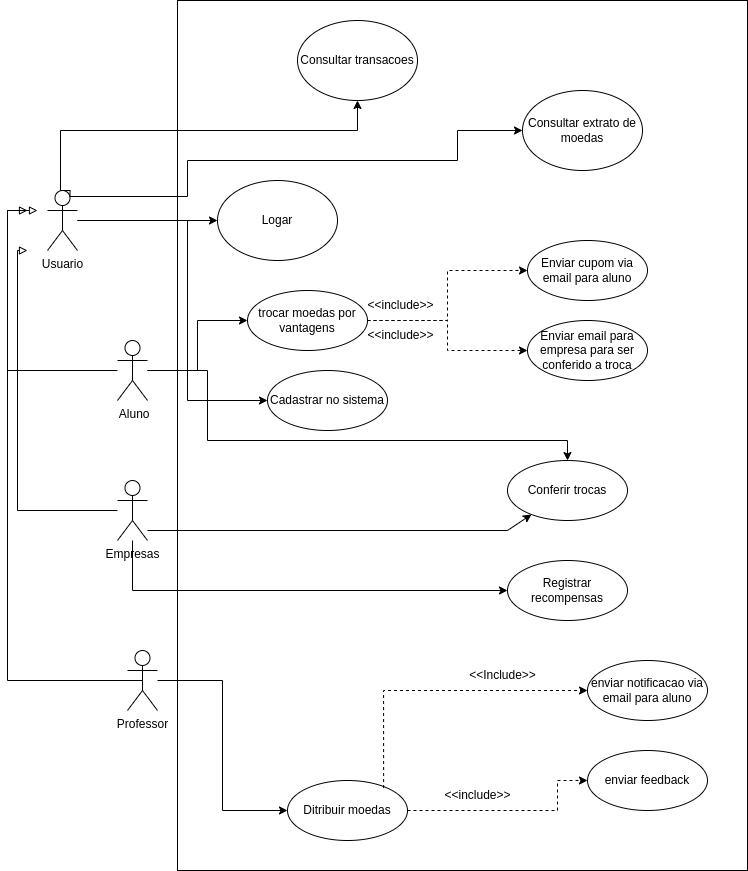

The diagram above was exported from draw.io. Its source (the exported page's mxGraphModel, read from the mxfile embedded in the PNG):
<mxGraphModel dx="1032" dy="1676" grid="1" gridSize="10" guides="1" tooltips="1" connect="1" arrows="1" fold="1" page="1" pageScale="1" pageWidth="827" pageHeight="1169" math="0" shadow="0">
  <root>
    <mxCell id="0" />
    <mxCell id="1" parent="0" />
    <mxCell id="aPwKU5RnPtJwxO_oWSsj-1" value="" style="rounded=0;whiteSpace=wrap;html=1;" parent="1" vertex="1">
      <mxGeometry x="190" y="-100" width="570" height="870" as="geometry" />
    </mxCell>
    <mxCell id="T0UhfcG9kjX6jtmYbkv_-4" style="edgeStyle=orthogonalEdgeStyle;rounded=0;orthogonalLoop=1;jettySize=auto;html=1;entryX=0;entryY=0.5;entryDx=0;entryDy=0;" parent="1" source="T0UhfcG9kjX6jtmYbkv_-1" target="T0UhfcG9kjX6jtmYbkv_-3" edge="1">
      <mxGeometry relative="1" as="geometry" />
    </mxCell>
    <mxCell id="3hO7KqQunou8gaCRy-0f-3" style="edgeStyle=orthogonalEdgeStyle;rounded=0;orthogonalLoop=1;jettySize=auto;html=1;entryX=0;entryY=0.5;entryDx=0;entryDy=0;" edge="1" parent="1" source="T0UhfcG9kjX6jtmYbkv_-1" target="T0UhfcG9kjX6jtmYbkv_-27">
      <mxGeometry relative="1" as="geometry">
        <Array as="points">
          <mxPoint x="200" y="120" />
          <mxPoint x="200" y="300" />
        </Array>
      </mxGeometry>
    </mxCell>
    <mxCell id="T0UhfcG9kjX6jtmYbkv_-1" value="Usuario" style="shape=umlActor;verticalLabelPosition=bottom;verticalAlign=top;html=1;outlineConnect=0;" parent="1" vertex="1">
      <mxGeometry x="60" y="90" width="30" height="60" as="geometry" />
    </mxCell>
    <mxCell id="T0UhfcG9kjX6jtmYbkv_-5" style="edgeStyle=orthogonalEdgeStyle;rounded=0;orthogonalLoop=1;jettySize=auto;html=1;endArrow=block;endFill=0;" parent="1" source="T0UhfcG9kjX6jtmYbkv_-2" edge="1">
      <mxGeometry relative="1" as="geometry">
        <mxPoint x="50" y="110" as="targetPoint" />
        <Array as="points">
          <mxPoint x="20" y="270" />
          <mxPoint x="20" y="110" />
        </Array>
      </mxGeometry>
    </mxCell>
    <mxCell id="T0UhfcG9kjX6jtmYbkv_-6" style="edgeStyle=orthogonalEdgeStyle;rounded=0;orthogonalLoop=1;jettySize=auto;html=1;endArrow=classic;endFill=1;entryX=0;entryY=0.5;entryDx=0;entryDy=0;" parent="1" source="T0UhfcG9kjX6jtmYbkv_-2" target="T0UhfcG9kjX6jtmYbkv_-7" edge="1">
      <mxGeometry relative="1" as="geometry">
        <mxPoint x="270" y="270" as="targetPoint" />
      </mxGeometry>
    </mxCell>
    <mxCell id="3hO7KqQunou8gaCRy-0f-4" style="edgeStyle=orthogonalEdgeStyle;rounded=0;orthogonalLoop=1;jettySize=auto;html=1;" edge="1" parent="1" source="T0UhfcG9kjX6jtmYbkv_-2" target="T0UhfcG9kjX6jtmYbkv_-50">
      <mxGeometry relative="1" as="geometry">
        <Array as="points">
          <mxPoint x="220" y="270" />
          <mxPoint x="220" y="340" />
          <mxPoint x="580" y="340" />
        </Array>
      </mxGeometry>
    </mxCell>
    <mxCell id="T0UhfcG9kjX6jtmYbkv_-2" value="&amp;nbsp;Aluno" style="shape=umlActor;verticalLabelPosition=bottom;verticalAlign=top;html=1;outlineConnect=0;" parent="1" vertex="1">
      <mxGeometry x="130" y="240" width="30" height="60" as="geometry" />
    </mxCell>
    <mxCell id="T0UhfcG9kjX6jtmYbkv_-3" value="Logar" style="ellipse;whiteSpace=wrap;html=1;" parent="1" vertex="1">
      <mxGeometry x="230" y="80" width="120" height="80" as="geometry" />
    </mxCell>
    <mxCell id="T0UhfcG9kjX6jtmYbkv_-44" value="" style="edgeStyle=orthogonalEdgeStyle;rounded=0;orthogonalLoop=1;jettySize=auto;html=1;endArrow=classic;endFill=1;dashed=1;" parent="1" source="T0UhfcG9kjX6jtmYbkv_-7" target="T0UhfcG9kjX6jtmYbkv_-43" edge="1">
      <mxGeometry relative="1" as="geometry">
        <Array as="points">
          <mxPoint x="460" y="220" />
          <mxPoint x="460" y="170" />
        </Array>
      </mxGeometry>
    </mxCell>
    <mxCell id="T0UhfcG9kjX6jtmYbkv_-46" value="" style="edgeStyle=orthogonalEdgeStyle;rounded=0;orthogonalLoop=1;jettySize=auto;html=1;endArrow=classic;endFill=1;dashed=1;" parent="1" source="T0UhfcG9kjX6jtmYbkv_-7" target="T0UhfcG9kjX6jtmYbkv_-45" edge="1">
      <mxGeometry relative="1" as="geometry" />
    </mxCell>
    <mxCell id="T0UhfcG9kjX6jtmYbkv_-7" value="trocar moedas por vantagens" style="ellipse;whiteSpace=wrap;html=1;" parent="1" vertex="1">
      <mxGeometry x="260" y="190" width="120" height="60" as="geometry" />
    </mxCell>
    <mxCell id="T0UhfcG9kjX6jtmYbkv_-9" style="edgeStyle=orthogonalEdgeStyle;rounded=0;orthogonalLoop=1;jettySize=auto;html=1;endArrow=block;endFill=0;exitX=0.5;exitY=0.5;exitDx=0;exitDy=0;exitPerimeter=0;" parent="1" source="T0UhfcG9kjX6jtmYbkv_-8" edge="1">
      <mxGeometry relative="1" as="geometry">
        <mxPoint x="40" y="110" as="targetPoint" />
        <Array as="points">
          <mxPoint x="20" y="580" />
          <mxPoint x="20" y="110" />
        </Array>
      </mxGeometry>
    </mxCell>
    <mxCell id="T0UhfcG9kjX6jtmYbkv_-10" style="edgeStyle=orthogonalEdgeStyle;rounded=0;orthogonalLoop=1;jettySize=auto;html=1;endArrow=classic;endFill=1;entryX=0;entryY=0.5;entryDx=0;entryDy=0;" parent="1" source="T0UhfcG9kjX6jtmYbkv_-8" target="T0UhfcG9kjX6jtmYbkv_-11" edge="1">
      <mxGeometry relative="1" as="geometry">
        <mxPoint x="300" y="480" as="targetPoint" />
      </mxGeometry>
    </mxCell>
    <mxCell id="T0UhfcG9kjX6jtmYbkv_-8" value="Professor" style="shape=umlActor;verticalLabelPosition=bottom;verticalAlign=top;html=1;outlineConnect=0;" parent="1" vertex="1">
      <mxGeometry x="140" y="550" width="30" height="60" as="geometry" />
    </mxCell>
    <mxCell id="T0UhfcG9kjX6jtmYbkv_-12" style="edgeStyle=orthogonalEdgeStyle;rounded=0;orthogonalLoop=1;jettySize=auto;html=1;endArrow=classic;endFill=1;dashed=1;entryX=0;entryY=0.5;entryDx=0;entryDy=0;" parent="1" source="T0UhfcG9kjX6jtmYbkv_-11" target="T0UhfcG9kjX6jtmYbkv_-13" edge="1">
      <mxGeometry relative="1" as="geometry">
        <mxPoint x="520" y="610" as="targetPoint" />
        <Array as="points">
          <mxPoint x="570" y="710" />
          <mxPoint x="570" y="680" />
        </Array>
      </mxGeometry>
    </mxCell>
    <mxCell id="T0UhfcG9kjX6jtmYbkv_-11" value="Ditribuir moedas" style="ellipse;whiteSpace=wrap;html=1;" parent="1" vertex="1">
      <mxGeometry x="300" y="680" width="120" height="60" as="geometry" />
    </mxCell>
    <mxCell id="T0UhfcG9kjX6jtmYbkv_-13" value="enviar feedback" style="ellipse;whiteSpace=wrap;html=1;" parent="1" vertex="1">
      <mxGeometry x="600" y="650" width="120" height="60" as="geometry" />
    </mxCell>
    <mxCell id="T0UhfcG9kjX6jtmYbkv_-14" value="&amp;lt;&amp;lt;include&amp;gt;&amp;gt;" style="text;html=1;align=center;verticalAlign=middle;resizable=0;points=[];autosize=1;strokeColor=none;fillColor=none;" parent="1" vertex="1">
      <mxGeometry x="445" y="680" width="90" height="30" as="geometry" />
    </mxCell>
    <mxCell id="T0UhfcG9kjX6jtmYbkv_-15" value="enviar notificacao via email para aluno" style="ellipse;whiteSpace=wrap;html=1;" parent="1" vertex="1">
      <mxGeometry x="600" y="560" width="120" height="60" as="geometry" />
    </mxCell>
    <mxCell id="T0UhfcG9kjX6jtmYbkv_-20" style="edgeStyle=orthogonalEdgeStyle;rounded=0;orthogonalLoop=1;jettySize=auto;html=1;entryX=0;entryY=0.5;entryDx=0;entryDy=0;exitX=0.75;exitY=0.1;exitDx=0;exitDy=0;exitPerimeter=0;" parent="1" source="T0UhfcG9kjX6jtmYbkv_-1" target="T0UhfcG9kjX6jtmYbkv_-21" edge="1">
      <mxGeometry relative="1" as="geometry">
        <mxPoint x="80" y="20" as="sourcePoint" />
        <Array as="points">
          <mxPoint x="200" y="96" />
          <mxPoint x="200" y="60" />
          <mxPoint x="470" y="60" />
          <mxPoint x="470" y="30" />
        </Array>
      </mxGeometry>
    </mxCell>
    <mxCell id="T0UhfcG9kjX6jtmYbkv_-21" value="Consultar extrato de moedas" style="ellipse;whiteSpace=wrap;html=1;" parent="1" vertex="1">
      <mxGeometry x="535" y="-10" width="120" height="80" as="geometry" />
    </mxCell>
    <mxCell id="T0UhfcG9kjX6jtmYbkv_-22" style="edgeStyle=orthogonalEdgeStyle;rounded=0;orthogonalLoop=1;jettySize=auto;html=1;entryX=0.5;entryY=1;entryDx=0;entryDy=0;exitX=0.75;exitY=0.1;exitDx=0;exitDy=0;exitPerimeter=0;" parent="1" source="T0UhfcG9kjX6jtmYbkv_-1" target="T0UhfcG9kjX6jtmYbkv_-23" edge="1">
      <mxGeometry relative="1" as="geometry">
        <mxPoint x="82.5" y="106" as="sourcePoint" />
        <mxPoint x="450" y="70" as="targetPoint" />
        <Array as="points">
          <mxPoint x="82" y="90" />
          <mxPoint x="73" y="90" />
          <mxPoint x="73" y="30" />
          <mxPoint x="370" y="30" />
        </Array>
      </mxGeometry>
    </mxCell>
    <mxCell id="T0UhfcG9kjX6jtmYbkv_-23" value="Consultar transacoes" style="ellipse;whiteSpace=wrap;html=1;" parent="1" vertex="1">
      <mxGeometry x="310" y="-80" width="120" height="80" as="geometry" />
    </mxCell>
    <mxCell id="T0UhfcG9kjX6jtmYbkv_-19" value="&amp;lt;&amp;lt;Include&amp;gt;&amp;gt;" style="text;html=1;align=center;verticalAlign=middle;resizable=0;points=[];autosize=1;strokeColor=none;fillColor=none;" parent="1" vertex="1">
      <mxGeometry x="470" y="560" width="90" height="30" as="geometry" />
    </mxCell>
    <mxCell id="T0UhfcG9kjX6jtmYbkv_-26" value="" style="edgeStyle=orthogonalEdgeStyle;rounded=0;orthogonalLoop=1;jettySize=auto;html=1;dashed=1;endArrow=classic;endFill=1;exitX=0.801;exitY=0.126;exitDx=0;exitDy=0;exitPerimeter=0;entryX=0;entryY=0.5;entryDx=0;entryDy=0;" parent="1" source="T0UhfcG9kjX6jtmYbkv_-11" target="T0UhfcG9kjX6jtmYbkv_-15" edge="1">
      <mxGeometry relative="1" as="geometry">
        <mxPoint x="396.12" y="687.56" as="sourcePoint" />
        <mxPoint x="580" y="590" as="targetPoint" />
        <Array as="points">
          <mxPoint x="396" y="590" />
        </Array>
      </mxGeometry>
    </mxCell>
    <mxCell id="T0UhfcG9kjX6jtmYbkv_-27" value="Cadastrar no sistema" style="ellipse;whiteSpace=wrap;html=1;" parent="1" vertex="1">
      <mxGeometry x="280" y="270" width="120" height="60" as="geometry" />
    </mxCell>
    <mxCell id="T0UhfcG9kjX6jtmYbkv_-36" style="edgeStyle=orthogonalEdgeStyle;rounded=0;orthogonalLoop=1;jettySize=auto;html=1;endArrow=block;endFill=0;" parent="1" source="T0UhfcG9kjX6jtmYbkv_-29" edge="1">
      <mxGeometry relative="1" as="geometry">
        <mxPoint x="40" y="150" as="targetPoint" />
        <Array as="points">
          <mxPoint x="30" y="410" />
          <mxPoint x="30" y="150" />
        </Array>
      </mxGeometry>
    </mxCell>
    <mxCell id="T0UhfcG9kjX6jtmYbkv_-40" style="edgeStyle=orthogonalEdgeStyle;rounded=0;orthogonalLoop=1;jettySize=auto;html=1;endArrow=classic;endFill=1;" parent="1" source="T0UhfcG9kjX6jtmYbkv_-29" edge="1" target="T0UhfcG9kjX6jtmYbkv_-41">
      <mxGeometry relative="1" as="geometry">
        <mxPoint x="520" y="490" as="targetPoint" />
        <Array as="points">
          <mxPoint x="145" y="490" />
        </Array>
      </mxGeometry>
    </mxCell>
    <mxCell id="T0UhfcG9kjX6jtmYbkv_-29" value="Empresas" style="shape=umlActor;verticalLabelPosition=bottom;verticalAlign=top;html=1;outlineConnect=0;" parent="1" vertex="1">
      <mxGeometry x="130" y="380" width="30" height="60" as="geometry" />
    </mxCell>
    <mxCell id="T0UhfcG9kjX6jtmYbkv_-41" value="Registrar recompensas" style="ellipse;whiteSpace=wrap;html=1;" parent="1" vertex="1">
      <mxGeometry x="520" y="460" width="120" height="60" as="geometry" />
    </mxCell>
    <mxCell id="T0UhfcG9kjX6jtmYbkv_-43" value="Enviar cupom via email para aluno" style="ellipse;whiteSpace=wrap;html=1;" parent="1" vertex="1">
      <mxGeometry x="540" y="140" width="120" height="60" as="geometry" />
    </mxCell>
    <mxCell id="T0UhfcG9kjX6jtmYbkv_-45" value="Enviar email para empresa para ser conferido a troca" style="ellipse;whiteSpace=wrap;html=1;" parent="1" vertex="1">
      <mxGeometry x="540" y="220" width="120" height="60" as="geometry" />
    </mxCell>
    <mxCell id="T0UhfcG9kjX6jtmYbkv_-47" value="&amp;lt;&amp;lt;include&amp;gt;&amp;gt;" style="text;html=1;align=center;verticalAlign=middle;resizable=0;points=[];autosize=1;strokeColor=none;fillColor=none;" parent="1" vertex="1">
      <mxGeometry x="368" y="190" width="90" height="30" as="geometry" />
    </mxCell>
    <mxCell id="T0UhfcG9kjX6jtmYbkv_-48" value="&amp;lt;&amp;lt;include&amp;gt;&amp;gt;" style="text;html=1;align=center;verticalAlign=middle;resizable=0;points=[];autosize=1;strokeColor=none;fillColor=none;" parent="1" vertex="1">
      <mxGeometry x="368" y="220" width="90" height="30" as="geometry" />
    </mxCell>
    <mxCell id="T0UhfcG9kjX6jtmYbkv_-49" style="edgeStyle=orthogonalEdgeStyle;rounded=0;orthogonalLoop=1;jettySize=auto;html=1;endArrow=classic;endFill=1;" parent="1" target="T0UhfcG9kjX6jtmYbkv_-50" edge="1">
      <mxGeometry relative="1" as="geometry">
        <mxPoint x="520" y="500" as="targetPoint" />
        <mxPoint x="160" y="430" as="sourcePoint" />
        <Array as="points">
          <mxPoint x="520" y="430" />
        </Array>
      </mxGeometry>
    </mxCell>
    <mxCell id="T0UhfcG9kjX6jtmYbkv_-50" value="Conferir trocas" style="ellipse;whiteSpace=wrap;html=1;" parent="1" vertex="1">
      <mxGeometry x="520" y="360" width="120" height="60" as="geometry" />
    </mxCell>
  </root>
</mxGraphModel>